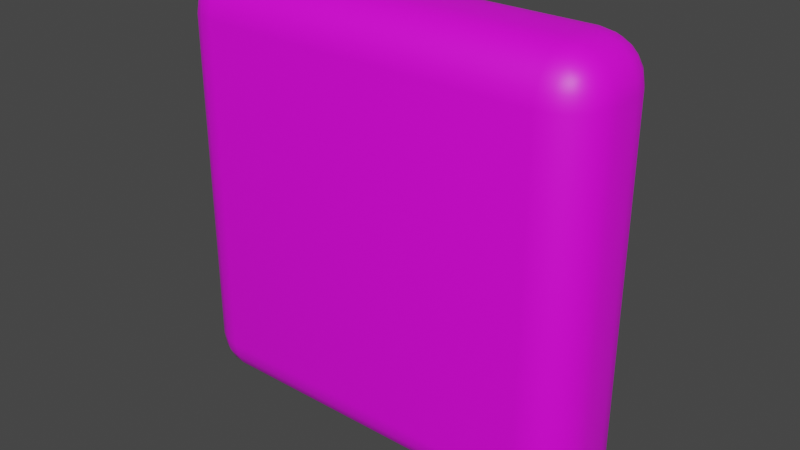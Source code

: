 # Source: pickup.blend  (saved by Blender 2.93.20; exported with 4.5.12 LTS)
import bpy
from mathutils import Matrix  # noqa: F401  (used for matrix-valued properties, if any)

bpy.ops.wm.read_factory_settings(use_empty=True)
scene = bpy.context.scene
scene.name = 'Scene'

# ---- collections
col_collection = bpy.data.collections.new('Collection'); scene.collection.children.link(col_collection)

# ---- images (referenced by path relative to the original .blend; pixels are not part of the script)
import os
ASSET_DIR = os.environ.get("B2B_ASSET_DIR", "")  # directory of the original .blend (textures are referenced by path, not embedded)
HERE = os.path.dirname(os.path.abspath(__file__))  # packed textures are extracted next to this script under _unpacked/

def load_image(name, relpath, width, height, colorspace="sRGB"):
    """Load a texture the original file referenced (path relative to the .blend, or extracted next to this script)."""
    p = next((c for c in (os.path.join(HERE, relpath), os.path.join(ASSET_DIR, relpath)) if relpath and os.path.exists(c)), "")
    if p:
        img = bpy.data.images.load(p, check_existing=True)
        img.name = name
    else:  # same state as the original file: an image datablock whose file is absent (Cycles renders it pink)
        img = bpy.data.images.new(name, width, height)
        img.source = "FILE"
        img.filepath = "//" + (relpath or name)
    img.colorspace_settings.name = colorspace
    return img
img_edges_png = load_image('edges.png', 'edges.png', 1024, 1024, 'sRGB')

# ---- materials (node trees are filled in below, after node groups)
mat_material = bpy.data.materials.new('Material')
mat_material.surface_render_method = 'BLENDED'
mat_material.blend_method = 'BLEND'
mat_material.alpha_threshold = 0.0
mat_material.use_backface_culling = True
mat_material.use_transparent_shadow = False
mat_material.line_color = (0.0, 0.0, 0.0, 1.0)

# ---- material node trees
mat_material.use_nodes = True; mat_material.node_tree.nodes.clear()
_N = mat_material.node_tree.nodes; _L = mat_material.node_tree.links
n0 = _N.new('ShaderNodeOutputMaterial'); n0.name = 'Material Output'; n0.location = (300, 300)
n1 = _N.new('ShaderNodeBsdfPrincipled'); n1.name = 'Principled BSDF'; n1.location = (-4, 328)
n1.distribution = 'GGX'
n1.subsurface_method = 'BURLEY'
n1.inputs[3].default_value = 1.45
n1.inputs[27].default_value = (0.0, 0.0, 0.0, 1.0)
n1.inputs[28].default_value = 1.0
n2 = _N.new('ShaderNodeTexImage'); n2.name = 'Image Texture'; n2.location = (-438, 253)
n2.image = img_edges_png
n2.interpolation = 'Cubic'
n2.extension = 'EXTEND'
_L.new(n2.outputs[0], n1.inputs[0])
_L.new(n1.outputs[0], n0.inputs[0])
_L.new(n2.outputs[1], n1.inputs[4])
n0.is_active_output = True

# ---- world
world_world = bpy.data.worlds.new('World'); scene.world = world_world
world_world.use_nodes = True; world_world.node_tree.nodes.clear()
_N = world_world.node_tree.nodes; _L = world_world.node_tree.links
n0 = _N.new('ShaderNodeOutputWorld'); n0.name = 'World Output'; n0.location = (300, 300)
n1 = _N.new('ShaderNodeBackground'); n1.name = 'Background'; n1.location = (10, 300)
n1.inputs[0].default_value = (0.05088, 0.05088, 0.05088, 1.0)
_L.new(n1.outputs[0], n0.inputs[0])
n0.is_active_output = True
world_world.color = (0.05088, 0.05088, 0.05088)
world_world.use_sun_shadow = False
world_world.sun_shadow_jitter_overblur = 0.0

# ---- meshes
me_cube = bpy.data.meshes.new('Cube')
me_cube.from_pydata([(0.5322, 0.1453, 1.032), (0.5322, 0.1453, -0.03217), (0.5322, -0.1453, 1.032), (0.5322, -0.1453, -0.03217), (-0.5322, 0.1453, 1.032), (-0.5322, 0.1453, -0.03217), (-0.5322, -0.1453, 1.032), (-0.5322, -0.1453, -0.03217)], [], [(0, 4, 6, 2), (3, 2, 6, 7), (7, 6, 4, 5), (5, 1, 3, 7), (1, 0, 2, 3), (5, 4, 0, 1)])
me_cube.polygons.foreach_set('use_smooth', [True] * 6)
_uv = me_cube.uv_layers.new(name='UVMap')
_uv.uv.foreach_set('vector', [0.996, 1.355, -0.003969, 1.355, -0.003969, 1.082, 0.996, 1.082, 1.034, -0.03409, 1.034, 1.034, -0.03409, 1.034, -0.03409, -0.03409, -0.05229, 5.225e-05, -0.05229, 0.9999, -0.3254, 0.9999, -0.3254, 5.23e-05, -0.007937, -0.2206, 0.9921, -0.2206, 0.9921, -0.4937, -0.007937, -0.4937, -0.09991, 0.004021, -0.09991, 1.004, -0.373, 1.004, -0.373, 0.004021, -0.03409, -0.03409, -0.03409, 1.034, 1.034, 1.034, 1.034, -0.03409])
me_cube.materials.append(mat_material)
me_cube.use_remesh_preserve_volume = False
me_cube.use_remesh_preserve_attributes = False
me_cube.use_mirror_y = True
me_cube.use_mirror_vertex_groups = False
me_cube.update()

# ---- objects
ob_cube = bpy.data.objects.new('Cube', me_cube)

# ---- transforms, parenting, visibility, modifiers, constraints
ob_cube.location = (0.0, 0.0, 0.0)
ob_cube.lock_rotations_4d = False
ob_cube.empty_display_type = 'ARROWS'
ob_cube.lineart.crease_threshold = 0.0
ob_cube.use_mesh_mirror_y = True
_m = ob_cube.modifiers.new('Bevel', 'BEVEL')
_m.width = 0.11
_m.width_pct = 0.11
_m.segments = 5

# ---- collection membership
col_collection.objects.link(ob_cube)

# ---- scene / render settings (as saved in the file)
scene.frame_start = 1; scene.frame_end = 250; scene.frame_set(1)
scene.render.engine = 'BLENDER_EEVEE_NEXT'
scene.cycles.use_denoising = False
scene.cycles.samples = 128
scene.cycles.sampling_pattern = 'TABULATED_SOBOL'
scene.cycles.use_adaptive_sampling = False
scene.cycles.use_light_tree = False
scene.view_settings.view_transform = 'Filmic'
bpy.context.view_layer.update()

# ---- added for rendering (the .blend has no active camera and no usable light): camera, sun
cam_auto = bpy.data.cameras.new('AutoCamera')
cam_auto.lens = 50.0
cam_auto.sensor_width = 36.0
cam_auto.clip_end = 1000.0
ob_auto_camera = bpy.data.objects.new('AutoCamera', cam_auto)
scene.collection.objects.link(ob_auto_camera)
ob_auto_camera.location = (1.41838, -1.70206, 1.63471)
ob_auto_camera.rotation_euler = (1.09748, -7.21219e-08, 0.694738)
scene.camera = ob_auto_camera
light_auto_sun = bpy.data.lights.new('AutoSun', 'SUN')
light_auto_sun.energy = 3.0
light_auto_sun.angle = 0.0523599
ob_auto_sun = bpy.data.objects.new('AutoSun', light_auto_sun)
scene.collection.objects.link(ob_auto_sun)
ob_auto_sun.rotation_euler = (0.872665, 0.174533, 0.523599)
bpy.context.view_layer.update()
